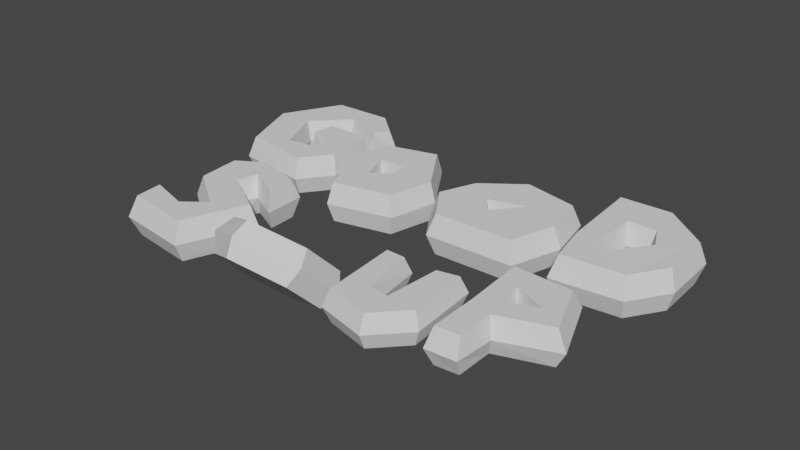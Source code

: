 # Source: GOODSOUP.blend  (saved by Blender 4.0.36; exported with 4.5.12 LTS)
import bpy
from mathutils import Matrix  # noqa: F401  (used for matrix-valued properties, if any)

bpy.ops.wm.read_factory_settings(use_empty=True)
scene = bpy.context.scene
scene.name = 'Scene'

# ---- collections
col_collection = bpy.data.collections.new('Collection'); scene.collection.children.link(col_collection)

# ---- world
world_world = bpy.data.worlds.new('World'); scene.world = world_world
world_world.use_nodes = True; world_world.node_tree.nodes.clear()
_N = world_world.node_tree.nodes; _L = world_world.node_tree.links
n0 = _N.new('ShaderNodeOutputWorld'); n0.name = 'World Output'; n0.location = (300, 300)
n1 = _N.new('ShaderNodeBackground'); n1.name = 'Background'; n1.location = (10, 300)
n1.inputs[0].default_value = (0.05088, 0.05088, 0.05088, 1.0)
_L.new(n1.outputs[0], n0.inputs[0])
n0.is_active_output = True
world_world.color = (0.05088, 0.05088, 0.05088)
world_world.use_sun_shadow = False
world_world.sun_shadow_jitter_overblur = 0.0

# ---- meshes
me_plane_002 = bpy.data.meshes.new('Plane.002')
me_plane_002.from_pydata([], [], [])
_uv = me_plane_002.uv_layers.new(name='UVMap')
_uv.uv.foreach_set('vector', [])
me_plane_002.update()
me_plane_003 = bpy.data.meshes.new('Plane.003')
me_plane_003.from_pydata([], [], [])
_uv = me_plane_003.uv_layers.new(name='UVMap')
_uv.uv.foreach_set('vector', [])
me_plane_003.update()
me_plane_004 = bpy.data.meshes.new('Plane.004')
me_plane_004.from_pydata([(-0.9853, 1.09, -0.3948), (-0.8204, -1.206, -0.3948), (0.2828, -1.54, -0.3948), (0.9558, -0.6752, -0.3948), (0.8332, 1.187, -0.3948), (0.3205, 1.061, -0.3948), (0.214, -0.6071, -0.3948), (-0.2797, -0.5321, -0.3948), (-0.521, 1.071, -0.3948), (-1.131, 1.254, 1.52e-06), (-0.9415, -1.382, 1.52e-06), (0.3246, -1.765, 1.52e-06), (1.097, -0.7724, 1.52e-06), (0.9562, 1.365, 1.52e-06), (0.2057, 1.22, 1.52e-06), (0.1281, -0.4675, 1.52e-06), (-0.2318, -0.3814, 1.52e-06), (-0.4076, 1.231, 1.52e-06), (-0.9853, 1.09, 0.3948), (-0.8204, -1.206, 0.3948), (0.2828, -1.54, 0.3948), (0.9558, -0.6752, 0.3948), (0.8332, 1.187, 0.3948), (0.3205, 1.061, 0.3948), (0.214, -0.6071, 0.3948), (-0.2797, -0.5321, 0.3948), (-0.521, 1.071, 0.3948)], [], [(1, 0, 8, 7, 6, 5, 4, 3, 2), (13, 22, 21, 12), (3, 12, 11, 2), (7, 16, 15, 6), (4, 13, 12, 3), (1, 10, 9, 0), (8, 17, 16, 7), (5, 14, 13, 4), (2, 11, 10, 1), (0, 9, 17, 8), (6, 15, 14, 5), (19, 20, 21, 22, 23, 24, 25, 26, 18), (10, 19, 18, 9), (17, 26, 25, 16), (14, 23, 22, 13), (11, 20, 19, 10), (9, 18, 26, 17), (15, 24, 23, 14), (12, 21, 20, 11), (16, 25, 24, 15)])
_uv = me_plane_004.uv_layers.new(name='UVMap')
_uv.uv.foreach_set('vector', [0.8718, 0.4318, 0.875, 0.4904, 0.8632, 0.4897, 0.8577, 0.4487, 0.8452, 0.4466, 0.8417, 0.4891, 0.8286, 0.492, 0.8263, 0.4445, 0.8439, 0.4228, 0.6264, 0.4211, 0.6362, 0.4249, 0.6376, 0.4724, 0.6281, 0.4756, 0.6176, 0.4731, 0.6281, 0.4756, 0.6264, 0.4987, 0.6162, 0.4933, 0.895, 0.4973, 0.8962, 0.4865, 0.9054, 0.4873, 0.9076, 0.498, 0.6162, 0.4256, 0.6264, 0.4211, 0.6281, 0.4756, 0.6176, 0.4731, 0.895, 0.4797, 0.8846, 0.4842, 0.8846, 0.417, 0.895, 0.4212, 0.8138, 0.6937, 0.8034, 0.6974, 0.8036, 0.6561, 0.8138, 0.6524, 0.896, 0.5784, 0.8849, 0.5803, 0.8853, 0.5611, 0.896, 0.5653, 0.8439, 0.4228, 0.8429, 0.417, 0.875, 0.4274, 0.8718, 0.4318, 0.8999, 0.5798, 0.896, 0.569, 0.9144, 0.5689, 0.9117, 0.5798, 0.7633, 0.6519, 0.7736, 0.6554, 0.7736, 0.6985, 0.7633, 0.6945, 0.5896, 0.522, 0.6175, 0.513, 0.6351, 0.5347, 0.6328, 0.5823, 0.6197, 0.5793, 0.6162, 0.5368, 0.6037, 0.5389, 0.5982, 0.5799, 0.5864, 0.5806, 0.8846, 0.4842, 0.875, 0.4795, 0.875, 0.4211, 0.8846, 0.417, 0.8034, 0.6974, 0.7938, 0.6936, 0.7938, 0.6523, 0.8036, 0.6561, 0.8849, 0.5803, 0.8774, 0.5766, 0.8774, 0.5635, 0.8853, 0.5611, 0.6185, 0.5073, 0.6175, 0.513, 0.5896, 0.522, 0.5864, 0.5176, 0.896, 0.569, 0.8996, 0.5611, 0.9114, 0.5611, 0.9144, 0.5689, 0.7736, 0.6554, 0.7833, 0.6518, 0.7833, 0.6944, 0.7736, 0.6985, 0.6281, 0.4756, 0.6376, 0.4724, 0.6362, 0.4925, 0.6264, 0.4987, 0.8962, 0.4865, 0.895, 0.4786, 0.9076, 0.4793, 0.9054, 0.4873])
me_plane_004.update()
me_plane_005 = bpy.data.meshes.new('Plane.005')
me_plane_005.from_pydata([(-0.867, 1.534, -0.5), (-0.7445, -0.2214, -0.5), (-0.7139, -1.671, -0.5), (-0.05032, -1.62, -0.5), (-0.06024, -0.5475, -0.5), (1.362, -0.06544, -0.5), (0.7723, 1.445, -0.5), (-0.2833, 0.809, -0.5), (-0.2195, 0.04331, -0.5), (0.688, 0.3765, -0.5), (-0.9965, 1.801, 1.878e-06), (-0.8547, -0.2305, 1.878e-06), (-0.8193, -1.908, 1.878e-06), (0.05832, -1.861, 1.878e-06), (0.1118, -0.7323, 1.878e-06), (1.648, -0.1623, 1.878e-06), (0.9005, 1.698, 1.878e-06), (-0.2043, 0.7175, 1.937e-06), (-0.1551, 0.1272, 1.937e-06), (0.5446, 0.3841, 1.937e-06), (-0.867, 1.534, 0.5), (-0.7445, -0.2214, 0.5), (-0.7139, -1.671, 0.5), (-0.05032, -1.62, 0.5), (-0.06024, -0.5475, 0.5), (1.362, -0.06544, 0.5), (0.7723, 1.445, 0.5), (-0.2833, 0.809, 0.5), (-0.2195, 0.04331, 0.5), (0.688, 0.3765, 0.5)], [], [(5, 4, 3, 2, 1, 8, 9, 7, 0, 6), (1, 0, 7, 8), (14, 24, 23, 13), (10, 20, 26, 16), (9, 19, 17, 7), (3, 13, 12, 2), (0, 10, 16, 6), (4, 14, 13, 3), (1, 11, 10, 0), (7, 17, 18, 8), (5, 15, 14, 4), (2, 12, 11, 1), (8, 18, 19, 9), (6, 16, 15, 5), (25, 26, 20, 27, 29, 28, 21, 22, 23, 24), (21, 28, 27, 20), (12, 22, 21, 11), (17, 27, 28, 18), (15, 25, 24, 14), (13, 23, 22, 12), (18, 28, 29, 19), (11, 21, 20, 10), (16, 26, 25, 15), (19, 29, 27, 17)])
_uv = me_plane_005.uv_layers.new(name='UVMap')
_uv.uv.foreach_set('vector', [0.6376, 0.5386, 0.6744, 0.528, 0.6755, 0.5007, 0.6924, 0.5002, 0.6915, 0.5371, 0.6778, 0.5432, 0.6543, 0.5506, 0.6785, 0.5628, 0.6924, 0.582, 0.6508, 0.5777, 0.6915, 0.5371, 0.6924, 0.582, 0.6785, 0.5628, 0.6778, 0.5432, 0.9511, 0.5418, 0.9634, 0.5366, 0.9634, 0.5639, 0.951, 0.5703, 0.7518, 0.6518, 0.7633, 0.653, 0.7633, 0.6932, 0.7518, 0.6984, 0.9216, 0.6894, 0.9344, 0.6927, 0.9344, 0.7133, 0.9216, 0.7162, 0.59, 0.7194, 0.5864, 0.7058, 0.6077, 0.7059, 0.606, 0.7194, 0.7382, 0.6541, 0.7518, 0.6518, 0.7518, 0.6984, 0.7382, 0.6944, 0.938, 0.5368, 0.9511, 0.5418, 0.951, 0.5703, 0.938, 0.5641, 0.6119, 0.383, 0.5992, 0.3831, 0.5992, 0.3312, 0.6119, 0.3381, 0.9492, 0.6322, 0.9517, 0.6193, 0.9668, 0.6193, 0.9688, 0.6322, 0.9589, 0.3656, 0.9455, 0.3719, 0.9453, 0.3379, 0.9589, 0.3338, 0.6119, 0.42, 0.5992, 0.4259, 0.5992, 0.3831, 0.6119, 0.383, 0.9206, 0.4991, 0.9227, 0.4862, 0.9415, 0.4858, 0.945, 0.4986, 0.6375, 0.6861, 0.6243, 0.6919, 0.6243, 0.6428, 0.6375, 0.6463, 0.7938, 0.5386, 0.7806, 0.5778, 0.739, 0.582, 0.753, 0.5628, 0.7772, 0.5506, 0.7537, 0.5433, 0.74, 0.5372, 0.739, 0.5002, 0.7559, 0.5007, 0.757, 0.528, 0.74, 0.5372, 0.7537, 0.5433, 0.753, 0.5628, 0.739, 0.582, 0.5992, 0.4259, 0.5864, 0.42, 0.5864, 0.383, 0.5992, 0.3831, 0.9517, 0.6193, 0.9492, 0.6068, 0.9688, 0.6068, 0.9668, 0.6193, 0.9455, 0.3719, 0.9338, 0.363, 0.9338, 0.3312, 0.9453, 0.3379, 0.5864, 0.7058, 0.5913, 0.6942, 0.6073, 0.6942, 0.6077, 0.7059, 0.9227, 0.4862, 0.9206, 0.4739, 0.945, 0.4734, 0.9415, 0.4858, 0.5992, 0.3831, 0.5864, 0.383, 0.5864, 0.3381, 0.5992, 0.3312, 0.6243, 0.6919, 0.6121, 0.6855, 0.6121, 0.6457, 0.6243, 0.6428, 0.9344, 0.6927, 0.9468, 0.6888, 0.9468, 0.7156, 0.9344, 0.7133])
me_plane_005.update()
me_plane_006 = bpy.data.meshes.new('Plane.006')
me_plane_006.from_pydata([(-0.1293, -1.215, 0.4509), (1.216, -0.8945, 0.1299), (1.258, -0.003226, -0.7613), (-0.07842, 0.4743, -1.239), (-1.121, 0.06978, -0.8343), (-1.146, -0.6875, -0.002994), (-0.1393, -1.024, 0.883), (1.404, -0.6556, 0.5148), (1.452, 0.3668, -0.5076), (-0.08094, 0.9146, -1.055), (-1.276, 0.4506, -0.5913), (-1.359, -0.4379, 0.3712), (-0.1293, -0.5917, 1.075), (1.216, -0.2707, 0.7537), (1.258, 0.6205, -0.1376), (-0.07842, 1.098, -0.6151), (-1.121, 0.6935, -0.2106), (-1.146, -0.06376, 0.6208), (-0.1189, -0.5265, 0.8996), (1.029, -0.2527, 0.6257), (1.065, 0.5076, -0.1345), (-0.07548, 0.915, -0.5419), (-0.9644, 0.5699, -0.1968), (-0.9344, -0.05729, 0.5039)], [], [(1, 0, 5, 4, 3, 2), (10, 11, 17, 16), (3, 4, 10, 9), (1, 2, 8, 7), (4, 5, 11, 10), (2, 3, 9, 8), (0, 1, 7, 6), (5, 0, 6, 11), (17, 12, 18, 23), (8, 9, 15, 14), (6, 7, 13, 12), (11, 6, 12, 17), (9, 10, 16, 15), (7, 8, 14, 13), (19, 20, 21, 22, 23, 18), (15, 16, 22, 21), (13, 14, 20, 19), (16, 17, 23, 22), (14, 15, 21, 20), (12, 13, 19, 18)])
_uv = me_plane_006.uv_layers.new(name='UVMap')
_uv.uv.foreach_set('vector', [0.8777, 0.5126, 0.9117, 0.5002, 0.938, 0.5173, 0.938, 0.546, 0.9118, 0.5611, 0.8774, 0.5447, 0.716, 0.6249, 0.7167, 0.5915, 0.7291, 0.5939, 0.7279, 0.6225, 0.8174, 0.4742, 0.8263, 0.4911, 0.8157, 0.496, 0.8055, 0.4766, 0.8263, 0.4223, 0.8166, 0.436, 0.8045, 0.4328, 0.8157, 0.417, 0.7072, 0.6228, 0.7084, 0.5942, 0.7167, 0.5915, 0.716, 0.6249, 0.8166, 0.436, 0.8174, 0.4742, 0.8055, 0.4766, 0.8045, 0.4328, 0.6074, 0.6064, 0.6121, 0.6423, 0.6007, 0.6475, 0.5953, 0.6063, 0.6121, 0.5867, 0.6074, 0.6064, 0.5953, 0.6063, 0.6007, 0.5823, 0.8784, 0.6469, 0.8616, 0.6204, 0.866, 0.6202, 0.8808, 0.6415, 0.8045, 0.4328, 0.8055, 0.4766, 0.7963, 0.4746, 0.7955, 0.4364, 0.5953, 0.6063, 0.6007, 0.6475, 0.5911, 0.645, 0.5864, 0.6091, 0.7167, 0.5915, 0.7276, 0.5735, 0.7381, 0.5777, 0.7291, 0.5939, 0.7276, 0.6434, 0.716, 0.6249, 0.7279, 0.6225, 0.7381, 0.6386, 0.8719, 0.5813, 0.9088, 0.5813, 0.9065, 0.5865, 0.8743, 0.5865, 0.8768, 0.5913, 0.9042, 0.5913, 0.9179, 0.6208, 0.9047, 0.643, 0.8808, 0.6415, 0.866, 0.6202, 0.9225, 0.6211, 0.9071, 0.6472, 0.9047, 0.643, 0.9179, 0.6208, 0.8743, 0.5865, 0.9065, 0.5865, 0.9042, 0.5913, 0.8768, 0.5913, 0.9071, 0.6472, 0.8784, 0.6469, 0.8808, 0.6415, 0.9047, 0.643, 0.9065, 0.5865, 0.9225, 0.6211, 0.9179, 0.6208, 0.9042, 0.5913, 0.8616, 0.6204, 0.8743, 0.5865, 0.8768, 0.5913, 0.866, 0.6202])
me_plane_006.update()
me_plane_007 = bpy.data.meshes.new('Plane.007')
me_plane_007.from_pydata([(-0.7523, 0.1114, -0.5), (-0.8564, 1.183, -0.5), (-0.1704, 1.612, -0.5), (0.9199, 1.305, -0.5), (0.9444, 0.5949, -0.5), (0.1604, 0.9746, -0.5), (0.02078, 0.4599, -0.5), (1.171, -0.2306, -0.5), (0.5892, -1.769, -0.5), (-1.089, -1.549, -0.5), (-1.163, -0.8507, -0.5), (-0.1336, -1.157, -0.5), (0.4299, -0.7282, -0.5), (-0.96, 0.05264, 1.937e-06), (-0.9672, 1.335, 1.937e-06), (-0.193, 1.819, 1.937e-06), (1.038, 1.474, 1.937e-06), (1.08, 0.4177, 1.937e-06), (0.3029, 0.8025, 1.937e-06), (0.1917, 0.547, 1.937e-06), (1.383, -0.1885, 1.937e-06), (0.6642, -1.997, 1.937e-06), (-1.23, -1.748, 1.937e-06), (-1.295, -0.741, 1.937e-06), (-0.2706, -0.9618, 1.937e-06), (0.1135, -0.7249, 1.937e-06), (-0.7523, 0.1114, 0.5), (-0.8564, 1.183, 0.5), (-0.1704, 1.612, 0.5), (0.9199, 1.305, 0.5), (0.9444, 0.5949, 0.5), (0.1604, 0.9746, 0.5), (0.02078, 0.4599, 0.5), (1.171, -0.2306, 0.5), (0.5892, -1.769, 0.5), (-1.089, -1.549, 0.5), (-1.163, -0.8507, 0.5), (-0.1336, -1.157, 0.5), (0.4299, -0.7282, 0.5)], [], [(1, 2, 3, 4, 5, 6, 7, 8, 9, 10, 11, 12, 0), (17, 16, 29, 30), (11, 10, 23, 24), (4, 3, 16, 17), (12, 11, 24, 25), (5, 4, 17, 18), (0, 12, 25, 13), (6, 5, 18, 19), (7, 6, 19, 20), (8, 7, 20, 21), (1, 0, 13, 14), (9, 8, 21, 22), (2, 1, 14, 15), (10, 9, 22, 23), (3, 2, 15, 16), (27, 26, 38, 37, 36, 35, 34, 33, 32, 31, 30, 29, 28), (25, 24, 37, 38), (18, 17, 30, 31), (13, 25, 38, 26), (19, 18, 31, 32), (20, 19, 32, 33), (21, 20, 33, 34), (14, 13, 26, 27), (22, 21, 34, 35), (15, 14, 27, 28), (23, 22, 35, 36), (16, 15, 28, 29), (24, 23, 36, 37)])
_uv = me_plane_007.uv_layers.new(name='UVMap')
_uv.uv.foreach_set('vector', [0.7933, 0.4009, 0.7777, 0.4144, 0.749, 0.4108, 0.7457, 0.393, 0.7669, 0.3996, 0.7685, 0.3861, 0.7368, 0.373, 0.7457, 0.332, 0.7888, 0.3312, 0.7933, 0.3485, 0.7662, 0.3447, 0.7536, 0.3577, 0.7866, 0.3743, 0.9192, 0.4166, 0.9192, 0.3902, 0.9323, 0.3945, 0.9323, 0.4123, 0.6645, 0.6651, 0.6627, 0.6924, 0.6496, 0.6955, 0.651, 0.669, 0.9072, 0.413, 0.9072, 0.3952, 0.9192, 0.3902, 0.9192, 0.4166, 0.6627, 0.6549, 0.6645, 0.6651, 0.651, 0.669, 0.65, 0.6616, 0.6375, 0.6919, 0.6375, 0.7141, 0.6246, 0.7192, 0.6246, 0.6971, 0.9238, 0.619, 0.9225, 0.5825, 0.9359, 0.5892, 0.937, 0.6225, 0.7034, 0.7037, 0.6898, 0.7039, 0.6936, 0.692, 0.7005, 0.6917, 0.9338, 0.4063, 0.9338, 0.3729, 0.9471, 0.3758, 0.947, 0.4106, 0.8867, 0.653, 0.8867, 0.6941, 0.875, 0.6955, 0.8748, 0.6472, 0.9225, 0.6336, 0.9238, 0.619, 0.937, 0.6225, 0.9352, 0.6372, 0.9084, 0.3763, 0.9072, 0.3355, 0.9202, 0.3312, 0.9216, 0.3773, 0.9118, 0.6783, 0.9136, 0.6915, 0.9003, 0.6945, 0.8983, 0.6796, 0.9072, 0.3859, 0.9084, 0.3763, 0.9216, 0.3773, 0.9198, 0.3902, 0.9136, 0.6496, 0.9118, 0.6783, 0.8983, 0.6796, 0.9003, 0.6472, 0.739, 0.4868, 0.7457, 0.4602, 0.7787, 0.4435, 0.7661, 0.4305, 0.739, 0.4344, 0.7435, 0.417, 0.7866, 0.4178, 0.7955, 0.4589, 0.7638, 0.4719, 0.7654, 0.4854, 0.7866, 0.4788, 0.7833, 0.4966, 0.7546, 0.5002, 0.65, 0.6616, 0.651, 0.669, 0.6394, 0.6632, 0.6376, 0.653, 0.6246, 0.6971, 0.6246, 0.7192, 0.6121, 0.7141, 0.6121, 0.6919, 0.937, 0.6225, 0.9359, 0.5892, 0.9479, 0.5813, 0.9492, 0.6178, 0.7005, 0.6917, 0.6936, 0.692, 0.6898, 0.6788, 0.7034, 0.6785, 0.947, 0.4106, 0.9471, 0.3758, 0.9589, 0.3719, 0.9589, 0.4054, 0.8748, 0.6472, 0.875, 0.6955, 0.8616, 0.6932, 0.8616, 0.6521, 0.9352, 0.6372, 0.937, 0.6225, 0.9492, 0.6178, 0.9479, 0.6324, 0.9216, 0.3773, 0.9202, 0.3312, 0.9326, 0.3355, 0.9338, 0.3763, 0.8983, 0.6796, 0.9003, 0.6945, 0.8885, 0.6897, 0.8867, 0.6765, 0.9198, 0.3902, 0.9216, 0.3773, 0.9338, 0.3763, 0.9326, 0.3859, 0.9003, 0.6472, 0.8983, 0.6796, 0.8867, 0.6765, 0.8885, 0.6478, 0.651, 0.669, 0.6496, 0.6955, 0.6376, 0.6905, 0.6394, 0.6632])
me_plane_007.update()
me_plane_008 = bpy.data.meshes.new('Plane.008')
me_plane_008.from_pydata([(-1.191, 1.482, -0.464), (0.3279, 1.653, -0.464), (-1.812, -0.0437, -0.464), (1.026, 1.139, -0.464), (0.8914, 0.7099, -0.464), (-0.1866, 1.004, -0.464), (-0.9449, 0.08306, -0.464), (-0.2676, -1.093, -0.464), (0.4494, -0.8871, -0.464), (0.4504, -0.3437, -0.464), (-0.2478, -0.2824, -0.464), (-0.2356, 0.3179, -0.464), (0.9282, 0.3669, -0.464), (1.173, -0.8704, -0.464), (0.7077, -1.642, -0.464), (-1.032, -1.569, -0.464), (-1.319, 1.64, -0.01799), (0.3628, 1.83, -0.01799), (-2.006, -0.04854, -0.01799), (1.136, 1.26, -0.01799), (0.7816, 0.6108, -0.01799), (-0.1634, 0.8686, -0.01799), (-0.8281, 0.06137, -0.01799), (-0.2344, -0.9693, -0.01799), (0.3941, -0.7891, -0.01799), (0.3719, -0.4385, -0.01799), (-0.2746, -0.3128, -0.01799), (-0.2611, 0.3517, -0.01799), (1.027, 0.406, -0.01799), (1.299, -0.9638, -0.01799), (0.7832, -1.818, -0.01799), (-1.143, -1.737, -0.01799), (-1.191, 1.482, 0.482), (0.3279, 1.653, 0.482), (-1.812, -0.0437, 0.482), (1.026, 1.139, 0.482), (0.8914, 0.7099, 0.482), (-0.1866, 1.004, 0.482), (-0.9449, 0.08306, 0.482), (-0.2676, -1.093, 0.482), (0.4494, -0.8871, 0.482), (0.4504, -0.3437, 0.482), (-0.2478, -0.2824, 0.482), (-0.2356, 0.3179, 0.482), (0.9282, 0.3669, 0.482), (1.173, -0.8704, 0.482), (0.7077, -1.642, 0.482), (-1.032, -1.569, 0.482)], [], [(0, 1, 3, 4, 5, 6, 7, 8, 9, 10, 11, 12, 13, 14, 15, 2), (25, 41, 42, 26), (1, 17, 19, 3), (11, 27, 28, 12), (4, 20, 21, 5), (12, 28, 29, 13), (5, 21, 22, 6), (13, 29, 30, 14), (6, 22, 23, 7), (14, 30, 31, 15), (7, 23, 24, 8), (2, 18, 16, 0), (15, 31, 18, 2), (8, 24, 25, 9), (0, 16, 17, 1), (9, 25, 26, 10), (3, 19, 20, 4), (10, 26, 27, 11), (32, 34, 47, 46, 45, 44, 43, 42, 41, 40, 39, 38, 37, 36, 35, 33), (19, 35, 36, 20), (26, 42, 43, 27), (17, 33, 35, 19), (27, 43, 44, 28), (20, 36, 37, 21), (28, 44, 45, 29), (21, 37, 38, 22), (29, 45, 46, 30), (22, 38, 39, 23), (30, 46, 47, 31), (23, 39, 40, 24), (18, 34, 32, 16), (31, 47, 34, 18), (24, 40, 41, 25), (16, 32, 33, 17)])
_uv = me_plane_008.uv_layers.new(name='UVMap')
_uv.uv.foreach_set('vector', [0.6934, 0.4142, 0.6544, 0.4157, 0.6376, 0.4013, 0.6419, 0.3907, 0.6687, 0.4001, 0.6897, 0.3781, 0.6747, 0.347, 0.6561, 0.3509, 0.655, 0.3647, 0.6727, 0.3675, 0.6712, 0.3828, 0.6416, 0.3819, 0.6376, 0.35, 0.6509, 0.3312, 0.695, 0.3363, 0.712, 0.3765, 0.6393, 0.7084, 0.6376, 0.6955, 0.6554, 0.6955, 0.656, 0.7083, 0.6122, 0.6239, 0.6236, 0.6254, 0.6235, 0.6428, 0.6121, 0.6396, 0.9461, 0.4503, 0.9575, 0.4498, 0.9574, 0.4825, 0.9461, 0.4799, 0.9708, 0.6974, 0.9597, 0.695, 0.9597, 0.6702, 0.9708, 0.6691, 0.9468, 0.6867, 0.9354, 0.6888, 0.9352, 0.6627, 0.9467, 0.6631, 0.6105, 0.6942, 0.5991, 0.6915, 0.5993, 0.6651, 0.6107, 0.6641, 0.9467, 0.6631, 0.9352, 0.6627, 0.9354, 0.6372, 0.9468, 0.6401, 0.6107, 0.6641, 0.5993, 0.6651, 0.5991, 0.6507, 0.6105, 0.6476, 0.7072, 0.6461, 0.7183, 0.6434, 0.7183, 0.6921, 0.7072, 0.6901, 0.8138, 0.7192, 0.8151, 0.7077, 0.8316, 0.7077, 0.8326, 0.7191, 0.712, 0.3737, 0.7232, 0.3733, 0.724, 0.417, 0.7127, 0.4132, 0.7127, 0.3356, 0.724, 0.3312, 0.7232, 0.3733, 0.712, 0.3737, 0.9589, 0.3553, 0.9613, 0.344, 0.9702, 0.344, 0.9727, 0.3553, 0.6121, 0.5849, 0.6235, 0.5823, 0.6236, 0.6254, 0.6122, 0.6239, 0.6377, 0.7196, 0.6393, 0.7084, 0.656, 0.7083, 0.6556, 0.7196, 0.6686, 0.7194, 0.6645, 0.708, 0.6833, 0.708, 0.6797, 0.7194, 0.9053, 0.7186, 0.9045, 0.7073, 0.9215, 0.7073, 0.9207, 0.7186, 0.6563, 0.4987, 0.6376, 0.461, 0.6546, 0.4208, 0.6987, 0.4157, 0.712, 0.4345, 0.7081, 0.4664, 0.6784, 0.4673, 0.677, 0.452, 0.6946, 0.4492, 0.6936, 0.4354, 0.6749, 0.4315, 0.6599, 0.4626, 0.6809, 0.4846, 0.7078, 0.4752, 0.712, 0.4858, 0.6952, 0.5002, 0.6645, 0.708, 0.6686, 0.6953, 0.6797, 0.6953, 0.6833, 0.708, 0.9045, 0.7073, 0.9053, 0.6945, 0.9207, 0.6945, 0.9215, 0.7073, 0.6236, 0.6254, 0.6363, 0.6238, 0.6362, 0.6396, 0.6235, 0.6428, 0.9575, 0.4498, 0.9702, 0.4503, 0.9702, 0.4799, 0.9574, 0.4825, 0.9597, 0.695, 0.9468, 0.6973, 0.9468, 0.6689, 0.9597, 0.6702, 0.9354, 0.6888, 0.9226, 0.6866, 0.9225, 0.663, 0.9352, 0.6627, 0.5991, 0.6915, 0.5864, 0.6941, 0.5866, 0.664, 0.5993, 0.6651, 0.9352, 0.6627, 0.9225, 0.663, 0.9226, 0.64, 0.9354, 0.6372, 0.5993, 0.6651, 0.5866, 0.664, 0.5864, 0.6475, 0.5991, 0.6507, 0.7183, 0.6434, 0.7312, 0.6459, 0.7312, 0.6899, 0.7183, 0.6921, 0.8151, 0.7077, 0.8138, 0.695, 0.8326, 0.695, 0.8316, 0.7077, 0.7232, 0.3733, 0.7361, 0.3736, 0.7368, 0.4131, 0.724, 0.417, 0.724, 0.3312, 0.7368, 0.3355, 0.7361, 0.3736, 0.7232, 0.3733, 0.9613, 0.344, 0.9589, 0.3312, 0.9727, 0.3312, 0.9702, 0.344, 0.6235, 0.5823, 0.6362, 0.5849, 0.6363, 0.6238, 0.6236, 0.6254])
me_plane_008.update()
me_plane_009 = bpy.data.meshes.new('Plane.009')
me_plane_009.from_pydata([(-2.365, -0.1849, 0.008998), (-3.219, 1.147, 0.008998), (-4.476, 0.8204, 0.008998), (-4.828, -0.1221, 0.008998), (-2.616, -1.316, 0.008998), (-4.074, -1.655, 0.008998), (-3.802, -0.7036, 0.0), (-4.069, 0.04026, 0.0), (-3.385, 0.06009, 0.0), (-3.365, -0.4358, 0.0), (-2.225, -0.1811, 0.5), (-2.505, -1.44, 0.5), (-3.177, 1.301, 0.5), (-4.575, 0.9378, 0.5), (-4.967, -0.1111, 0.5), (-4.128, -1.817, 0.5), (-3.769, -0.6045, 0.5), (-3.977, -0.02668, 0.5), (-3.445, -0.01127, 0.5), (-3.43, -0.3965, 0.5), (-2.364, -0.1848, 1.003), (-2.616, -1.316, 1.003), (-3.219, 1.147, 1.003), (-4.475, 0.8205, 1.003), (-4.827, -0.122, 1.003), (-4.073, -1.655, 1.003), (-3.801, -0.7035, 1.0), (-4.069, 0.04031, 1.0), (-3.385, 0.06015, 1.0), (-3.365, -0.4357, 1.0)], [], [(6, 9, 0, 4, 5), (1, 8, 7, 3, 2), (3, 7, 6, 5), (0, 9, 8, 1), (10, 20, 21, 11), (14, 24, 23, 13), (17, 27, 26, 16), (16, 26, 29, 19), (7, 17, 16, 6), (3, 14, 13, 2), (0, 10, 11, 4), (8, 18, 17, 7), (4, 11, 15, 5), (1, 12, 10, 0), (9, 19, 18, 8), (5, 15, 14, 3), (2, 13, 12, 1), (6, 16, 19, 9), (29, 26, 25, 21, 20, 22, 23, 24, 27, 28), (24, 25, 26, 27), (18, 28, 27, 17), (11, 21, 25, 15), (12, 22, 20, 10), (19, 29, 28, 18), (15, 25, 24, 14), (13, 23, 22, 12)])
_uv = me_plane_009.uv_layers.new(name='UVMap')
_uv.uv.foreach_set('vector', [0.8685, 0.3736, 0.8815, 0.3724, 0.9072, 0.3779, 0.8887, 0.401, 0.8515, 0.3924, 0.9026, 0.3379, 0.8866, 0.3609, 0.8707, 0.3536, 0.8515, 0.3488, 0.8702, 0.3312, 0.8515, 0.3488, 0.8707, 0.3536, 0.8685, 0.3736, 0.8515, 0.3924, 0.9072, 0.3779, 0.8815, 0.3724, 0.8866, 0.3609, 0.9026, 0.3379, 0.7255, 0.5454, 0.7381, 0.5443, 0.7373, 0.5695, 0.7246, 0.5735, 0.8648, 0.5264, 0.852, 0.5269, 0.852, 0.5033, 0.8648, 0.5002, 0.9516, 0.594, 0.9492, 0.5813, 0.9693, 0.5813, 0.9672, 0.5939, 0.6942, 0.564, 0.6925, 0.5513, 0.7054, 0.5513, 0.7042, 0.564, 0.9492, 0.6068, 0.9516, 0.594, 0.9672, 0.5939, 0.9693, 0.6068, 0.8773, 0.5269, 0.8648, 0.5264, 0.8648, 0.5002, 0.8773, 0.5033, 0.7128, 0.5444, 0.7255, 0.5454, 0.7246, 0.5735, 0.712, 0.5697, 0.6925, 0.5257, 0.6942, 0.5129, 0.7077, 0.5129, 0.7098, 0.5257, 0.6898, 0.6929, 0.6773, 0.6953, 0.6773, 0.653, 0.6898, 0.6549, 0.712, 0.5053, 0.7246, 0.5018, 0.7255, 0.5454, 0.7128, 0.5444, 0.6898, 0.6785, 0.6909, 0.6658, 0.7008, 0.6658, 0.7025, 0.6785, 0.8774, 0.5668, 0.8648, 0.5709, 0.8648, 0.5264, 0.8773, 0.5269, 0.9381, 0.5013, 0.9506, 0.5002, 0.9506, 0.5366, 0.938, 0.5341, 0.6924, 0.5768, 0.6942, 0.564, 0.7042, 0.564, 0.7054, 0.5768, 0.7639, 0.6233, 0.7769, 0.6245, 0.7938, 0.6432, 0.7566, 0.6518, 0.7382, 0.6288, 0.7427, 0.5887, 0.7751, 0.582, 0.7938, 0.5996, 0.7746, 0.6044, 0.7587, 0.6117, 0.7938, 0.5996, 0.7938, 0.6432, 0.7769, 0.6245, 0.7746, 0.6044, 0.6942, 0.5129, 0.6924, 0.5002, 0.7098, 0.5002, 0.7077, 0.5129, 0.6773, 0.6953, 0.6645, 0.6929, 0.6645, 0.6549, 0.6773, 0.653, 0.7246, 0.5018, 0.7373, 0.5051, 0.7381, 0.5443, 0.7255, 0.5454, 0.6909, 0.6658, 0.6898, 0.653, 0.7025, 0.653, 0.7008, 0.6658, 0.8648, 0.5709, 0.852, 0.5668, 0.852, 0.5269, 0.8648, 0.5264, 0.9506, 0.5002, 0.9634, 0.5014, 0.9634, 0.5341, 0.9506, 0.5366])
me_plane_009.update()
me_plane_010 = bpy.data.meshes.new('Plane.010')
me_plane_010.from_pydata([(-1.104, -1.331, 0.0), (-1.716, -0.4125, 0.0), (-1.361, 0.4937, 0.0), (-0.3748, 1.231, 0.0), (0.9824, 0.9182, 0.0), (1.199, -0.1676, 0.0), (0.8559, -1.294, 0.0), (-0.6774, -0.02127, 0.0), (-0.3371, -0.4636, 0.0), (0.2499, 0.2425, 0.0), (-1.226, -1.504, 0.5), (-1.923, -0.4584, 0.5), (-1.519, 0.5731, 0.5), (-0.3966, 1.412, 0.5), (1.148, 1.056, 0.5), (1.395, -0.1796, 0.5), (1.004, -1.462, 0.5), (-0.5166, -0.04394, 0.3967), (-0.3058, -0.3179, 0.3967), (0.05769, 0.1194, 0.3967), (-1.104, -1.331, 1.0), (-1.716, -0.4125, 1.0), (-1.361, 0.4937, 1.0), (-0.3748, 1.231, 1.0), (0.9824, 0.9182, 1.0), (1.199, -0.1676, 1.0), (0.8559, -1.294, 1.0), (-0.6774, -0.02127, 1.0), (-0.3371, -0.4636, 1.0), (0.2499, 0.2425, 1.0)], [], [(4, 5, 9, 7, 8, 6, 0, 1, 2, 3), (4, 14, 15, 5), (5, 6, 8, 9), (11, 21, 22, 12), (16, 26, 20, 10), (1, 11, 12, 2), (8, 18, 19, 9), (5, 15, 16, 6), (2, 12, 13, 3), (9, 19, 17, 7), (6, 16, 10, 0), (3, 13, 14, 4), (0, 10, 11, 1), (7, 17, 18, 8), (24, 23, 22, 21, 20, 26, 28, 27, 29, 25), (25, 29, 28, 26), (13, 23, 24, 14), (17, 27, 28, 18), (14, 24, 25, 15), (18, 28, 29, 19), (15, 25, 26, 16), (10, 20, 21, 11), (12, 22, 23, 13), (19, 29, 27, 17)])
_uv = me_plane_010.uv_layers.new(name='UVMap')
_uv.uv.foreach_set('vector', [0.6376, 0.5936, 0.6634, 0.582, 0.6586, 0.6079, 0.6705, 0.6295, 0.6795, 0.6185, 0.6933, 0.5841, 0.7054, 0.6326, 0.6861, 0.653, 0.6616, 0.6494, 0.6376, 0.6291, 0.6144, 0.4792, 0.6022, 0.4802, 0.6014, 0.4496, 0.6137, 0.4524, 0.6634, 0.582, 0.6933, 0.5841, 0.6795, 0.6185, 0.6586, 0.6079, 0.9078, 0.417, 0.9205, 0.4212, 0.9206, 0.445, 0.9079, 0.4441, 0.9334, 0.417, 0.9461, 0.4201, 0.9461, 0.4696, 0.9334, 0.4734, 0.895, 0.4212, 0.9078, 0.417, 0.9079, 0.4441, 0.8951, 0.445, 0.8378, 0.7098, 0.8412, 0.6997, 0.8557, 0.6997, 0.8612, 0.7099, 0.6137, 0.4524, 0.6014, 0.4496, 0.5992, 0.4259, 0.6118, 0.4315, 0.8951, 0.445, 0.9079, 0.4441, 0.9078, 0.4786, 0.895, 0.4753, 0.7072, 0.7176, 0.7125, 0.7075, 0.7276, 0.7075, 0.7316, 0.7176, 0.9206, 0.4202, 0.9334, 0.417, 0.9334, 0.4734, 0.9206, 0.4697, 0.6118, 0.503, 0.5992, 0.5073, 0.6022, 0.4802, 0.6144, 0.4792, 0.8615, 0.6824, 0.8515, 0.6844, 0.8515, 0.6523, 0.8615, 0.6543, 0.6924, 0.5511, 0.6949, 0.5413, 0.7037, 0.5414, 0.7065, 0.5513, 0.8616, 0.5929, 0.8616, 0.6284, 0.8377, 0.6487, 0.8131, 0.6523, 0.7938, 0.6319, 0.8059, 0.5834, 0.8197, 0.6178, 0.8288, 0.6288, 0.8406, 0.6072, 0.8359, 0.5813, 0.8359, 0.5813, 0.8406, 0.6072, 0.8197, 0.6178, 0.8059, 0.5834, 0.5992, 0.5073, 0.5864, 0.5029, 0.589, 0.4791, 0.6022, 0.4802, 0.6949, 0.5413, 0.6924, 0.5257, 0.7065, 0.5259, 0.7037, 0.5414, 0.6022, 0.4802, 0.589, 0.4791, 0.5883, 0.4522, 0.6014, 0.4496, 0.8412, 0.6997, 0.8378, 0.6844, 0.8612, 0.6844, 0.8557, 0.6997, 0.6014, 0.4496, 0.5883, 0.4522, 0.5864, 0.4314, 0.5992, 0.4259, 0.8515, 0.6844, 0.8378, 0.6824, 0.8378, 0.6543, 0.8515, 0.6523, 0.9079, 0.4441, 0.9206, 0.445, 0.9205, 0.4753, 0.9078, 0.4786, 0.7125, 0.7075, 0.7072, 0.6921, 0.7316, 0.6921, 0.7276, 0.7075])
me_plane_010.update()
me_plane_011 = bpy.data.meshes.new('Plane.011')
me_plane_011.from_pydata([(-0.9956, 1.694, -0.4993), (-1.066, -0.398, -0.4993), (-0.9577, -1.49, -0.4993), (0.5197, -1.469, -0.5242), (1.251, 0.6034, -0.4993), (0.2603, 1.589, -0.4993), (-0.3905, 0.6837, -0.4993), (0.305, 0.6051, -0.4993), (-0.5309, -0.3391, -0.4993), (-0.09735, -0.6988, -0.4993), (0.5194, -0.01091, -0.4993), (1.167, -0.728, -0.4993), (-1.132, 1.923, 0.00472), (-1.213, -0.4513, 0.00472), (-1.089, -1.691, 0.00472), (0.5879, -1.667, -0.02349), (1.418, 0.6855, 0.00472), (0.2934, 1.804, 0.00472), (-0.2914, 0.5037, 0.0006902), (0.2107, 0.4469, 0.0006902), (-0.3928, -0.2349, 0.0006902), (-0.07977, -0.4946, 0.0006902), (0.3656, 0.002079, 0.0006902), (1.322, -0.826, 0.00472), (-0.993, 1.687, 0.5028), (-1.064, -0.4048, 0.5028), (-0.955, -1.497, 0.5028), (0.5224, -1.476, 0.4779), (1.254, 0.5967, 0.5028), (0.263, 1.582, 0.5028), (-0.3878, 0.6769, 0.5028), (0.3076, 0.5983, 0.5028), (-0.5282, -0.3459, 0.5028), (-0.0947, -0.7056, 0.5028), (0.5221, -0.01767, 0.5028), (1.169, -0.7348, 0.5028)], [], [(0, 5, 7, 6), (4, 10, 7, 5), (1, 0, 6, 8), (2, 1, 8, 9, 3), (9, 10, 4, 11, 3), (23, 35, 27, 15), (20, 32, 33, 21), (15, 27, 26, 14), (19, 31, 30, 18), (16, 28, 35, 23), (0, 12, 17, 5), (10, 22, 19, 7), (2, 14, 13, 1), (6, 18, 20, 8), (4, 16, 23, 11), (7, 19, 18, 6), (3, 15, 14, 2), (8, 20, 21, 9), (11, 23, 15, 3), (5, 17, 16, 4), (9, 21, 22, 10), (1, 13, 12, 0), (24, 30, 31, 29), (28, 29, 31, 34), (25, 32, 30, 24), (26, 27, 33, 32, 25), (33, 27, 35, 28, 34), (17, 29, 28, 16), (21, 33, 34, 22), (13, 25, 24, 12), (12, 24, 29, 17), (22, 34, 31, 19), (14, 26, 25, 13), (18, 30, 32, 20)])
_uv = me_plane_011.uv_layers.new(name='UVMap')
_uv.uv.foreach_set('vector', [0.7933, 0.3312, 0.8254, 0.3328, 0.8274, 0.3578, 0.8096, 0.3564, 0.8515, 0.357, 0.8334, 0.3733, 0.8274, 0.3578, 0.8254, 0.3328, 0.7933, 0.3846, 0.7933, 0.3312, 0.8096, 0.3564, 0.8069, 0.3826, 0.797, 0.4123, 0.7933, 0.3846, 0.8069, 0.3826, 0.8183, 0.3914, 0.8347, 0.4105, 0.8183, 0.3914, 0.8334, 0.3733, 0.8515, 0.357, 0.8505, 0.391, 0.8347, 0.4105, 0.7252, 0.4768, 0.7381, 0.475, 0.739, 0.497, 0.7262, 0.5018, 0.9594, 0.4398, 0.9724, 0.4433, 0.9715, 0.4498, 0.9588, 0.4446, 0.8242, 0.6523, 0.8378, 0.6542, 0.8378, 0.6918, 0.8242, 0.695, 0.889, 0.7082, 0.8867, 0.6948, 0.9045, 0.6945, 0.9018, 0.708, 0.7245, 0.4387, 0.7375, 0.4414, 0.7381, 0.475, 0.7252, 0.4768, 0.6119, 0.3971, 0.6247, 0.3991, 0.6249, 0.4211, 0.6121, 0.4165, 0.9723, 0.6453, 0.9596, 0.6477, 0.9596, 0.6418, 0.9724, 0.6372, 0.6121, 0.3373, 0.6249, 0.3312, 0.6248, 0.3526, 0.612, 0.3562, 0.9469, 0.417, 0.9594, 0.4209, 0.9594, 0.4398, 0.9469, 0.4433, 0.712, 0.442, 0.7245, 0.4387, 0.7252, 0.4768, 0.7126, 0.4756, 0.8867, 0.7189, 0.889, 0.7082, 0.9018, 0.708, 0.9045, 0.7185, 0.8138, 0.6543, 0.8242, 0.6523, 0.8242, 0.695, 0.8138, 0.6919, 0.9469, 0.4433, 0.9594, 0.4398, 0.9588, 0.4446, 0.9461, 0.4498, 0.7126, 0.4756, 0.7252, 0.4768, 0.7262, 0.5018, 0.7135, 0.4977, 0.7135, 0.423, 0.7262, 0.417, 0.7245, 0.4387, 0.712, 0.442, 0.9723, 0.6688, 0.9596, 0.6647, 0.9596, 0.6477, 0.9723, 0.6453, 0.612, 0.3562, 0.6248, 0.3526, 0.6247, 0.3991, 0.6119, 0.3971, 0.852, 0.5002, 0.8357, 0.5254, 0.8179, 0.5268, 0.8199, 0.5018, 0.7938, 0.5261, 0.8199, 0.5018, 0.8179, 0.5268, 0.8119, 0.5423, 0.852, 0.5536, 0.8384, 0.5516, 0.8357, 0.5254, 0.852, 0.5002, 0.8483, 0.5813, 0.8106, 0.5795, 0.827, 0.5604, 0.8384, 0.5516, 0.852, 0.5536, 0.827, 0.5604, 0.8106, 0.5795, 0.7948, 0.5601, 0.7938, 0.5261, 0.8119, 0.5423, 0.7262, 0.417, 0.739, 0.4223, 0.7375, 0.4414, 0.7245, 0.4387, 0.9596, 0.6647, 0.9468, 0.6689, 0.9468, 0.6454, 0.9596, 0.6477, 0.6248, 0.3526, 0.6376, 0.356, 0.6374, 0.3969, 0.6247, 0.3991, 0.6247, 0.3991, 0.6374, 0.3969, 0.6376, 0.4163, 0.6249, 0.4211, 0.9596, 0.6477, 0.9468, 0.6454, 0.9468, 0.6373, 0.9596, 0.6418, 0.6249, 0.3312, 0.6376, 0.3371, 0.6376, 0.356, 0.6248, 0.3526, 0.9594, 0.4209, 0.9724, 0.417, 0.9724, 0.4433, 0.9594, 0.4398])
me_plane_011.update()

# ---- objects
ob_empty = bpy.data.objects.new('Empty', None)
ob_plane_002 = bpy.data.objects.new('Plane.002', me_plane_002)
ob_plane_003 = bpy.data.objects.new('Plane.003', me_plane_003)
ob_plane_001 = bpy.data.objects.new('Plane.001', me_plane_004)
ob_plane_004 = bpy.data.objects.new('Plane.004', me_plane_005)
ob_plane_005 = bpy.data.objects.new('Plane.005', me_plane_006)
ob_plane_006 = bpy.data.objects.new('Plane.006', me_plane_007)
ob_plane_007 = bpy.data.objects.new('Plane.007', me_plane_008)
ob_plane_008 = bpy.data.objects.new('Plane.008', me_plane_009)
ob_plane_009 = bpy.data.objects.new('Plane.009', me_plane_010)
ob_plane_010 = bpy.data.objects.new('Plane.010', me_plane_011)

# ---- transforms, parenting, visibility, modifiers, constraints
ob_empty.location = (0.0, 0.0, -1.166)
ob_empty.scale = (3.771, 3.771, 3.771)
ob_empty.empty_display_type = 'IMAGE'
ob_empty.empty_display_size = 5.0
ob_empty.use_empty_image_alpha = True
ob_empty.color = (1.0, 1.0, 1.0, 0.2902)
ob_plane_002.location = (1.91, 3.65, -0.06474)
ob_plane_003.location = (2.425, 3.787, -0.06474)
ob_plane_003.scale = (1.2, 1.2, 1.2)
ob_plane_001.location = (1.797, -1.572, 0.535)
ob_plane_001.scale = (1.2, 0.9912, 1.2)
ob_plane_004.location = (4.451, -0.8139, 0.535)
ob_plane_004.scale = (1.038, 1.038, 1.038)
ob_plane_005.location = (-1.713, -2.092, 0.6471)
ob_plane_005.scale = (1.2, 1.2, 1.2)
ob_plane_006.location = (-5.118, -0.7814, 0.535)
ob_plane_006.scale = (1.2, 1.2, 1.2)
ob_plane_007.location = (-5.536, 4.008, 0.5566)
ob_plane_007.rotation_euler = (0.0, -0.0, -0.09802)
ob_plane_007.scale = (1.2, 1.2, 1.2)
ob_plane_008.location = (1.959, 3.343, -0.06474)
ob_plane_008.scale = (1.2, 1.2, 1.2)
ob_plane_009.location = (1.769, 3.258, -0.06474)
ob_plane_009.scale = (1.2, 1.2, 1.2)
ob_plane_010.location = (5.071, 3.735, 0.5342)
ob_plane_010.rotation_euler = (0.0, -0.0, 0.1048)
ob_plane_010.scale = (1.2, 1.2, 1.2)

# ---- collection membership
col_collection.objects.link(ob_empty)
col_collection.objects.link(ob_plane_002)
col_collection.objects.link(ob_plane_003)
col_collection.objects.link(ob_plane_001)
col_collection.objects.link(ob_plane_004)
col_collection.objects.link(ob_plane_005)
col_collection.objects.link(ob_plane_006)
col_collection.objects.link(ob_plane_007)
col_collection.objects.link(ob_plane_008)
col_collection.objects.link(ob_plane_009)
col_collection.objects.link(ob_plane_010)

# ---- scene / render settings (as saved in the file)
scene.frame_start = 1; scene.frame_end = 250; scene.frame_set(1)
scene.render.engine = 'BLENDER_EEVEE_NEXT'
scene.cycles.sampling_pattern = 'TABULATED_SOBOL'
scene.view_settings.view_transform = 'Filmic'
bpy.context.view_layer.update()

# ---- added for rendering (the .blend has no active camera and no usable light): camera, sun
cam_auto = bpy.data.cameras.new('AutoCamera')
cam_auto.lens = 50.0
cam_auto.sensor_width = 36.0
cam_auto.clip_end = 1000.0
ob_auto_camera = bpy.data.objects.new('AutoCamera', cam_auto)
scene.collection.objects.link(ob_auto_camera)
ob_auto_camera.location = (16.3722, -18.9094, 14.1142)
ob_auto_camera.rotation_euler = (1.09748, -7.21219e-08, 0.694738)
scene.camera = ob_auto_camera
light_auto_sun = bpy.data.lights.new('AutoSun', 'SUN')
light_auto_sun.energy = 3.0
light_auto_sun.angle = 0.0523599
ob_auto_sun = bpy.data.objects.new('AutoSun', light_auto_sun)
scene.collection.objects.link(ob_auto_sun)
ob_auto_sun.rotation_euler = (0.872665, 0.174533, 0.523599)
bpy.context.view_layer.update()
